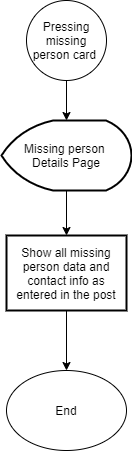

The diagram above was exported from draw.io. Its source (the exported page's mxGraphModel, read from the mxfile embedded in the PNG):
<mxGraphModel dx="-68" dy="450" grid="1" gridSize="10" guides="1" tooltips="1" connect="1" arrows="1" fold="1" page="1" pageScale="1" pageWidth="850" pageHeight="1100" math="0" shadow="0">
  <root>
    <mxCell id="0" />
    <mxCell id="1" parent="0" />
    <mxCell id="gfl5zLd_935ykoiIp92g-1" value="" style="edgeStyle=orthogonalEdgeStyle;rounded=0;orthogonalLoop=1;jettySize=auto;html=1;" edge="1" parent="1" source="gfl5zLd_935ykoiIp92g-2" target="gfl5zLd_935ykoiIp92g-4">
      <mxGeometry relative="1" as="geometry" />
    </mxCell>
    <mxCell id="gfl5zLd_935ykoiIp92g-2" value="Pressing missing person card&amp;nbsp;" style="ellipse;whiteSpace=wrap;html=1;aspect=fixed;" vertex="1" parent="1">
      <mxGeometry x="1170" y="740" width="80" height="80" as="geometry" />
    </mxCell>
    <mxCell id="gfl5zLd_935ykoiIp92g-3" value="" style="edgeStyle=orthogonalEdgeStyle;rounded=0;orthogonalLoop=1;jettySize=auto;html=1;" edge="1" parent="1" source="gfl5zLd_935ykoiIp92g-4" target="gfl5zLd_935ykoiIp92g-6">
      <mxGeometry relative="1" as="geometry" />
    </mxCell>
    <mxCell id="gfl5zLd_935ykoiIp92g-4" value="Missing person&amp;nbsp;&lt;br&gt;Details Page" style="strokeWidth=2;html=1;shape=mxgraph.flowchart.display;whiteSpace=wrap;" vertex="1" parent="1">
      <mxGeometry x="1145" y="860" width="130" height="70" as="geometry" />
    </mxCell>
    <mxCell id="gfl5zLd_935ykoiIp92g-5" value="" style="edgeStyle=orthogonalEdgeStyle;rounded=0;orthogonalLoop=1;jettySize=auto;html=1;" edge="1" parent="1" source="gfl5zLd_935ykoiIp92g-6" target="gfl5zLd_935ykoiIp92g-7">
      <mxGeometry relative="1" as="geometry" />
    </mxCell>
    <mxCell id="gfl5zLd_935ykoiIp92g-6" value="Show all missing person data and contact info as entered in the post" style="whiteSpace=wrap;html=1;strokeWidth=2;" vertex="1" parent="1">
      <mxGeometry x="1150" y="975" width="120" height="75" as="geometry" />
    </mxCell>
    <mxCell id="gfl5zLd_935ykoiIp92g-7" value="End" style="ellipse;whiteSpace=wrap;html=1;" vertex="1" parent="1">
      <mxGeometry x="1150" y="1110" width="120" height="80" as="geometry" />
    </mxCell>
  </root>
</mxGraphModel>